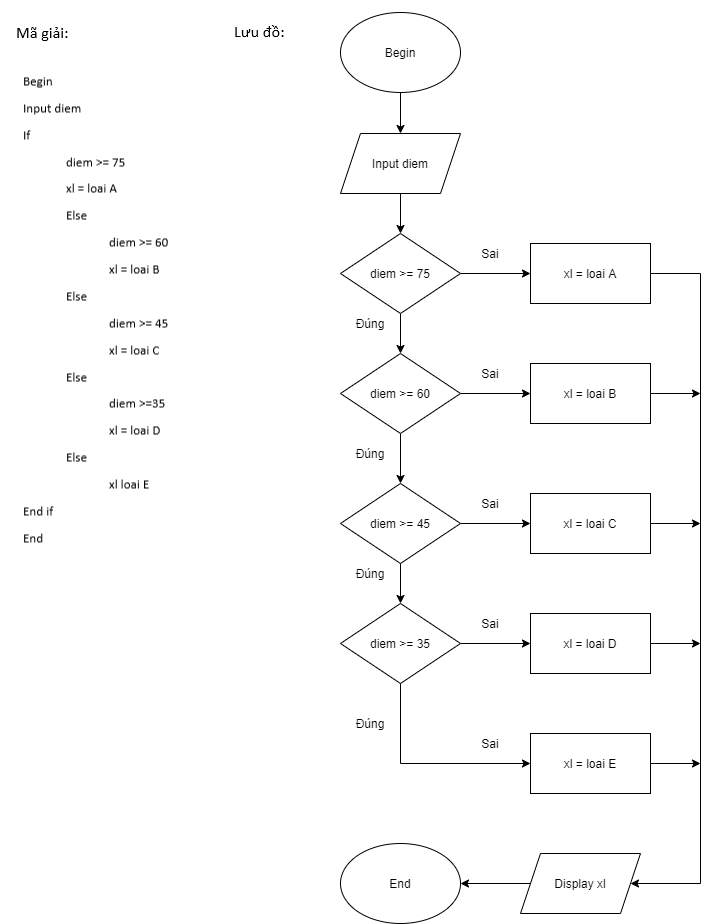

The diagram above was exported from draw.io. Its source (the exported page's mxGraphModel, read from the mxfile embedded in the PNG):
<mxGraphModel dx="1447" dy="708" grid="1" gridSize="10" guides="1" tooltips="1" connect="1" arrows="1" fold="1" page="1" pageScale="1" pageWidth="850" pageHeight="1100" math="0" shadow="0">
  <root>
    <mxCell id="0" />
    <mxCell id="1" parent="0" />
    <mxCell id="UbUu6zMXrK9QQVOglTDK-89" value="" style="shape=image;verticalLabelPosition=bottom;labelBackgroundColor=#ffffff;verticalAlign=top;aspect=fixed;imageAspect=0;image=data:image/png,(base64 omitted: 9844 chars);" vertex="1" parent="1">
      <mxGeometry x="80" y="152.5" width="200" height="482" as="geometry" />
    </mxCell>
    <mxCell id="UbUu6zMXrK9QQVOglTDK-90" value="" style="shape=image;verticalLabelPosition=bottom;labelBackgroundColor=#ffffff;verticalAlign=top;aspect=fixed;imageAspect=0;image=data:image/png,(base64 omitted: 756 chars);" vertex="1" parent="1">
      <mxGeometry x="80" y="99" width="85" height="42" as="geometry" />
    </mxCell>
    <mxCell id="UbUu6zMXrK9QQVOglTDK-91" value="" style="shape=image;verticalLabelPosition=bottom;labelBackgroundColor=#ffffff;verticalAlign=top;aspect=fixed;imageAspect=0;image=data:image/png,(base64 omitted: 736 chars);" vertex="1" parent="1">
      <mxGeometry x="290" y="87" width="103" height="66" as="geometry" />
    </mxCell>
    <mxCell id="UbUu6zMXrK9QQVOglTDK-105" value="" style="edgeStyle=orthogonalEdgeStyle;rounded=0;orthogonalLoop=1;jettySize=auto;html=1;entryX=0.5;entryY=0;entryDx=0;entryDy=0;" edge="1" parent="1" source="UbUu6zMXrK9QQVOglTDK-92" target="UbUu6zMXrK9QQVOglTDK-93">
      <mxGeometry relative="1" as="geometry" />
    </mxCell>
    <mxCell id="UbUu6zMXrK9QQVOglTDK-92" value="Begin" style="ellipse;whiteSpace=wrap;html=1;" vertex="1" parent="1">
      <mxGeometry x="420" y="99" width="120" height="80" as="geometry" />
    </mxCell>
    <mxCell id="UbUu6zMXrK9QQVOglTDK-106" value="" style="edgeStyle=orthogonalEdgeStyle;rounded=0;orthogonalLoop=1;jettySize=auto;html=1;" edge="1" parent="1" source="UbUu6zMXrK9QQVOglTDK-93" target="UbUu6zMXrK9QQVOglTDK-94">
      <mxGeometry relative="1" as="geometry" />
    </mxCell>
    <mxCell id="UbUu6zMXrK9QQVOglTDK-93" value="Input diem" style="shape=parallelogram;perimeter=parallelogramPerimeter;whiteSpace=wrap;html=1;fixedSize=1;" vertex="1" parent="1">
      <mxGeometry x="420" y="220" width="120" height="60" as="geometry" />
    </mxCell>
    <mxCell id="UbUu6zMXrK9QQVOglTDK-107" value="" style="edgeStyle=orthogonalEdgeStyle;rounded=0;orthogonalLoop=1;jettySize=auto;html=1;" edge="1" parent="1" source="UbUu6zMXrK9QQVOglTDK-94" target="UbUu6zMXrK9QQVOglTDK-95">
      <mxGeometry relative="1" as="geometry" />
    </mxCell>
    <mxCell id="UbUu6zMXrK9QQVOglTDK-113" value="" style="edgeStyle=orthogonalEdgeStyle;rounded=0;orthogonalLoop=1;jettySize=auto;html=1;" edge="1" parent="1" source="UbUu6zMXrK9QQVOglTDK-94" target="UbUu6zMXrK9QQVOglTDK-99">
      <mxGeometry relative="1" as="geometry" />
    </mxCell>
    <mxCell id="UbUu6zMXrK9QQVOglTDK-94" value="diem &amp;gt;= 75" style="rhombus;whiteSpace=wrap;html=1;" vertex="1" parent="1">
      <mxGeometry x="420" y="320" width="120" height="80" as="geometry" />
    </mxCell>
    <mxCell id="UbUu6zMXrK9QQVOglTDK-108" value="" style="edgeStyle=orthogonalEdgeStyle;rounded=0;orthogonalLoop=1;jettySize=auto;html=1;" edge="1" parent="1" source="UbUu6zMXrK9QQVOglTDK-95" target="UbUu6zMXrK9QQVOglTDK-96">
      <mxGeometry relative="1" as="geometry" />
    </mxCell>
    <mxCell id="UbUu6zMXrK9QQVOglTDK-120" value="" style="edgeStyle=orthogonalEdgeStyle;rounded=0;orthogonalLoop=1;jettySize=auto;html=1;" edge="1" parent="1" source="UbUu6zMXrK9QQVOglTDK-95" target="UbUu6zMXrK9QQVOglTDK-100">
      <mxGeometry relative="1" as="geometry" />
    </mxCell>
    <mxCell id="UbUu6zMXrK9QQVOglTDK-95" value="diem &amp;gt;= 60" style="rhombus;whiteSpace=wrap;html=1;" vertex="1" parent="1">
      <mxGeometry x="420" y="440" width="120" height="80" as="geometry" />
    </mxCell>
    <mxCell id="UbUu6zMXrK9QQVOglTDK-109" value="" style="edgeStyle=orthogonalEdgeStyle;rounded=0;orthogonalLoop=1;jettySize=auto;html=1;" edge="1" parent="1" source="UbUu6zMXrK9QQVOglTDK-96" target="UbUu6zMXrK9QQVOglTDK-97">
      <mxGeometry relative="1" as="geometry" />
    </mxCell>
    <mxCell id="UbUu6zMXrK9QQVOglTDK-119" value="" style="edgeStyle=orthogonalEdgeStyle;rounded=0;orthogonalLoop=1;jettySize=auto;html=1;" edge="1" parent="1" source="UbUu6zMXrK9QQVOglTDK-96" target="UbUu6zMXrK9QQVOglTDK-101">
      <mxGeometry relative="1" as="geometry" />
    </mxCell>
    <mxCell id="UbUu6zMXrK9QQVOglTDK-96" value="diem &amp;gt;= 45" style="rhombus;whiteSpace=wrap;html=1;" vertex="1" parent="1">
      <mxGeometry x="420" y="570" width="120" height="80" as="geometry" />
    </mxCell>
    <mxCell id="UbUu6zMXrK9QQVOglTDK-110" style="edgeStyle=orthogonalEdgeStyle;rounded=0;orthogonalLoop=1;jettySize=auto;html=1;entryX=0;entryY=0.5;entryDx=0;entryDy=0;" edge="1" parent="1" source="UbUu6zMXrK9QQVOglTDK-97" target="UbUu6zMXrK9QQVOglTDK-103">
      <mxGeometry relative="1" as="geometry">
        <Array as="points">
          <mxPoint x="480" y="850" />
        </Array>
      </mxGeometry>
    </mxCell>
    <mxCell id="UbUu6zMXrK9QQVOglTDK-121" value="" style="edgeStyle=orthogonalEdgeStyle;rounded=0;orthogonalLoop=1;jettySize=auto;html=1;" edge="1" parent="1" source="UbUu6zMXrK9QQVOglTDK-97" target="UbUu6zMXrK9QQVOglTDK-102">
      <mxGeometry relative="1" as="geometry" />
    </mxCell>
    <mxCell id="UbUu6zMXrK9QQVOglTDK-97" value="diem &amp;gt;= 35" style="rhombus;whiteSpace=wrap;html=1;" vertex="1" parent="1">
      <mxGeometry x="420" y="690" width="120" height="80" as="geometry" />
    </mxCell>
    <mxCell id="UbUu6zMXrK9QQVOglTDK-114" style="edgeStyle=orthogonalEdgeStyle;rounded=0;orthogonalLoop=1;jettySize=auto;html=1;entryX=1;entryY=0.5;entryDx=0;entryDy=0;" edge="1" parent="1" source="UbUu6zMXrK9QQVOglTDK-99" target="UbUu6zMXrK9QQVOglTDK-133">
      <mxGeometry relative="1" as="geometry">
        <Array as="points">
          <mxPoint x="780" y="360" />
          <mxPoint x="780" y="970" />
        </Array>
      </mxGeometry>
    </mxCell>
    <mxCell id="UbUu6zMXrK9QQVOglTDK-99" value="xl = loai A" style="rounded=0;whiteSpace=wrap;html=1;" vertex="1" parent="1">
      <mxGeometry x="610" y="330" width="120" height="60" as="geometry" />
    </mxCell>
    <mxCell id="UbUu6zMXrK9QQVOglTDK-115" style="edgeStyle=orthogonalEdgeStyle;rounded=0;orthogonalLoop=1;jettySize=auto;html=1;" edge="1" parent="1" source="UbUu6zMXrK9QQVOglTDK-100">
      <mxGeometry relative="1" as="geometry">
        <mxPoint x="780" y="480" as="targetPoint" />
      </mxGeometry>
    </mxCell>
    <mxCell id="UbUu6zMXrK9QQVOglTDK-100" value="&lt;span&gt;xl = loai B&lt;/span&gt;" style="rounded=0;whiteSpace=wrap;html=1;" vertex="1" parent="1">
      <mxGeometry x="610" y="450" width="120" height="60" as="geometry" />
    </mxCell>
    <mxCell id="UbUu6zMXrK9QQVOglTDK-116" style="edgeStyle=orthogonalEdgeStyle;rounded=0;orthogonalLoop=1;jettySize=auto;html=1;" edge="1" parent="1" source="UbUu6zMXrK9QQVOglTDK-101">
      <mxGeometry relative="1" as="geometry">
        <mxPoint x="780" y="610" as="targetPoint" />
      </mxGeometry>
    </mxCell>
    <mxCell id="UbUu6zMXrK9QQVOglTDK-101" value="&lt;span&gt;xl = loai C&lt;/span&gt;" style="rounded=0;whiteSpace=wrap;html=1;" vertex="1" parent="1">
      <mxGeometry x="610" y="580" width="120" height="60" as="geometry" />
    </mxCell>
    <mxCell id="UbUu6zMXrK9QQVOglTDK-117" style="edgeStyle=orthogonalEdgeStyle;rounded=0;orthogonalLoop=1;jettySize=auto;html=1;" edge="1" parent="1" source="UbUu6zMXrK9QQVOglTDK-102">
      <mxGeometry relative="1" as="geometry">
        <mxPoint x="780" y="730" as="targetPoint" />
      </mxGeometry>
    </mxCell>
    <mxCell id="UbUu6zMXrK9QQVOglTDK-102" value="&lt;span&gt;xl = loai D&lt;/span&gt;" style="rounded=0;whiteSpace=wrap;html=1;" vertex="1" parent="1">
      <mxGeometry x="610" y="700" width="120" height="60" as="geometry" />
    </mxCell>
    <mxCell id="UbUu6zMXrK9QQVOglTDK-118" style="edgeStyle=orthogonalEdgeStyle;rounded=0;orthogonalLoop=1;jettySize=auto;html=1;" edge="1" parent="1" source="UbUu6zMXrK9QQVOglTDK-103">
      <mxGeometry relative="1" as="geometry">
        <mxPoint x="780" y="850" as="targetPoint" />
      </mxGeometry>
    </mxCell>
    <mxCell id="UbUu6zMXrK9QQVOglTDK-103" value="&lt;span&gt;xl = loai E&lt;/span&gt;" style="rounded=0;whiteSpace=wrap;html=1;" vertex="1" parent="1">
      <mxGeometry x="610" y="820" width="120" height="60" as="geometry" />
    </mxCell>
    <mxCell id="UbUu6zMXrK9QQVOglTDK-104" value="End" style="ellipse;whiteSpace=wrap;html=1;" vertex="1" parent="1">
      <mxGeometry x="420" y="930" width="120" height="80" as="geometry" />
    </mxCell>
    <mxCell id="UbUu6zMXrK9QQVOglTDK-122" value="Đúng" style="text;html=1;strokeColor=none;fillColor=none;align=center;verticalAlign=middle;whiteSpace=wrap;rounded=0;" vertex="1" parent="1">
      <mxGeometry x="430" y="400" width="40" height="20" as="geometry" />
    </mxCell>
    <mxCell id="UbUu6zMXrK9QQVOglTDK-123" value="Đúng" style="text;html=1;strokeColor=none;fillColor=none;align=center;verticalAlign=middle;whiteSpace=wrap;rounded=0;" vertex="1" parent="1">
      <mxGeometry x="430" y="530" width="40" height="20" as="geometry" />
    </mxCell>
    <mxCell id="UbUu6zMXrK9QQVOglTDK-124" value="Đúng" style="text;html=1;strokeColor=none;fillColor=none;align=center;verticalAlign=middle;whiteSpace=wrap;rounded=0;" vertex="1" parent="1">
      <mxGeometry x="430" y="650" width="40" height="20" as="geometry" />
    </mxCell>
    <mxCell id="UbUu6zMXrK9QQVOglTDK-127" value="Đúng" style="text;html=1;strokeColor=none;fillColor=none;align=center;verticalAlign=middle;whiteSpace=wrap;rounded=0;" vertex="1" parent="1">
      <mxGeometry x="430" y="800" width="40" height="20" as="geometry" />
    </mxCell>
    <mxCell id="UbUu6zMXrK9QQVOglTDK-128" value="Sai" style="text;html=1;strokeColor=none;fillColor=none;align=center;verticalAlign=middle;whiteSpace=wrap;rounded=0;" vertex="1" parent="1">
      <mxGeometry x="550" y="330" width="40" height="20" as="geometry" />
    </mxCell>
    <mxCell id="UbUu6zMXrK9QQVOglTDK-129" value="Sai" style="text;html=1;strokeColor=none;fillColor=none;align=center;verticalAlign=middle;whiteSpace=wrap;rounded=0;" vertex="1" parent="1">
      <mxGeometry x="550" y="450" width="40" height="20" as="geometry" />
    </mxCell>
    <mxCell id="UbUu6zMXrK9QQVOglTDK-130" value="Sai" style="text;html=1;strokeColor=none;fillColor=none;align=center;verticalAlign=middle;whiteSpace=wrap;rounded=0;" vertex="1" parent="1">
      <mxGeometry x="550" y="580" width="40" height="20" as="geometry" />
    </mxCell>
    <mxCell id="UbUu6zMXrK9QQVOglTDK-131" value="Sai" style="text;html=1;strokeColor=none;fillColor=none;align=center;verticalAlign=middle;whiteSpace=wrap;rounded=0;" vertex="1" parent="1">
      <mxGeometry x="550" y="700" width="40" height="20" as="geometry" />
    </mxCell>
    <mxCell id="UbUu6zMXrK9QQVOglTDK-132" value="Sai" style="text;html=1;strokeColor=none;fillColor=none;align=center;verticalAlign=middle;whiteSpace=wrap;rounded=0;" vertex="1" parent="1">
      <mxGeometry x="550" y="820" width="40" height="20" as="geometry" />
    </mxCell>
    <mxCell id="UbUu6zMXrK9QQVOglTDK-134" value="" style="edgeStyle=orthogonalEdgeStyle;rounded=0;orthogonalLoop=1;jettySize=auto;html=1;" edge="1" parent="1" source="UbUu6zMXrK9QQVOglTDK-133" target="UbUu6zMXrK9QQVOglTDK-104">
      <mxGeometry relative="1" as="geometry" />
    </mxCell>
    <mxCell id="UbUu6zMXrK9QQVOglTDK-133" value="Display xl" style="shape=parallelogram;perimeter=parallelogramPerimeter;whiteSpace=wrap;html=1;fixedSize=1;" vertex="1" parent="1">
      <mxGeometry x="600" y="940" width="120" height="60" as="geometry" />
    </mxCell>
  </root>
</mxGraphModel>